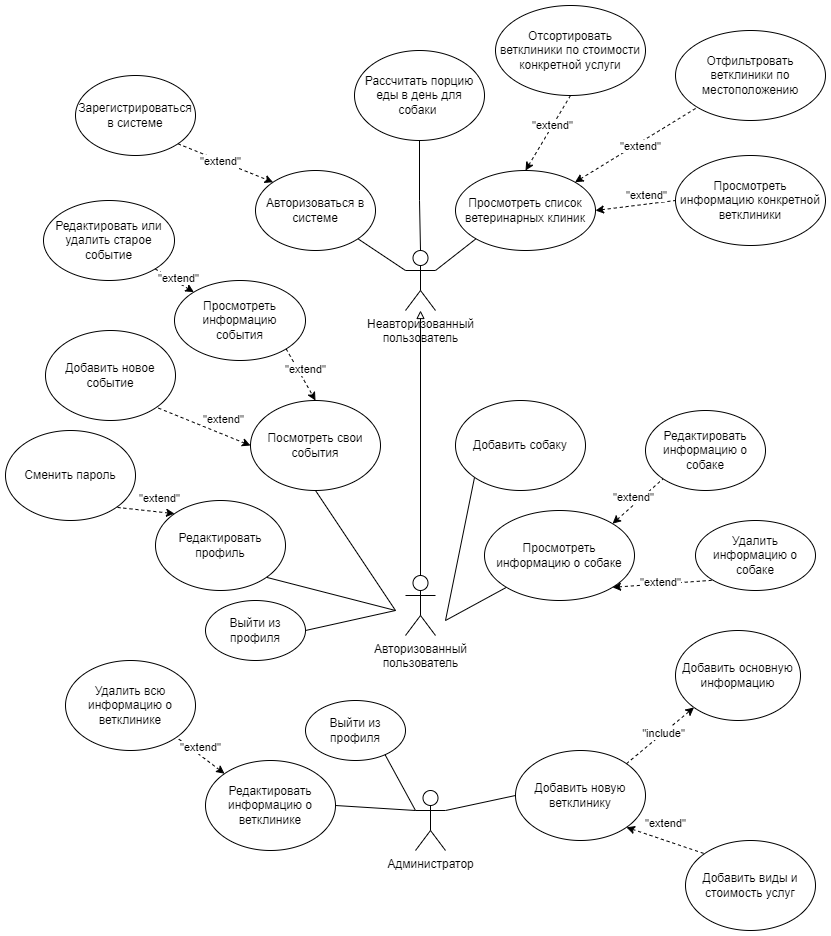

The diagram above was exported from draw.io. Its source (the exported page's mxGraphModel, read from the mxfile embedded in the PNG):
<mxGraphModel dx="954" dy="429" grid="1" gridSize="10" guides="1" tooltips="1" connect="1" arrows="1" fold="1" page="1" pageScale="1" pageWidth="827" pageHeight="1169" math="0" shadow="0">
  <root>
    <mxCell id="0" />
    <mxCell id="1" parent="0" />
    <mxCell id="zPMEAd2-POOD5L8ZvEvb-16" style="rounded=0;orthogonalLoop=1;jettySize=auto;html=1;exitX=0.5;exitY=0;exitDx=0;exitDy=0;exitPerimeter=0;entryX=0.5;entryY=1;entryDx=0;entryDy=0;endArrow=none;endFill=0;" parent="1" source="zPMEAd2-POOD5L8ZvEvb-4" target="zPMEAd2-POOD5L8ZvEvb-15" edge="1">
      <mxGeometry relative="1" as="geometry">
        <Array as="points">
          <mxPoint x="414" y="210" />
        </Array>
      </mxGeometry>
    </mxCell>
    <mxCell id="zPMEAd2-POOD5L8ZvEvb-4" value="Неавторизованный&lt;br&gt;пользователь" style="shape=umlActor;verticalLabelPosition=bottom;verticalAlign=top;html=1;outlineConnect=0;" parent="1" vertex="1">
      <mxGeometry x="400" y="260" width="30" height="60" as="geometry" />
    </mxCell>
    <mxCell id="zPMEAd2-POOD5L8ZvEvb-10" style="rounded=0;orthogonalLoop=1;jettySize=auto;html=1;endArrow=none;endFill=0;exitX=1;exitY=1;exitDx=0;exitDy=0;" parent="1" source="zPMEAd2-POOD5L8ZvEvb-9" target="zPMEAd2-POOD5L8ZvEvb-4" edge="1">
      <mxGeometry relative="1" as="geometry">
        <mxPoint x="350" y="268" as="targetPoint" />
        <Array as="points" />
      </mxGeometry>
    </mxCell>
    <mxCell id="zPMEAd2-POOD5L8ZvEvb-9" value="Авторизоваться в системе" style="ellipse;whiteSpace=wrap;html=1;" parent="1" vertex="1">
      <mxGeometry x="250" y="180" width="120" height="80" as="geometry" />
    </mxCell>
    <mxCell id="zPMEAd2-POOD5L8ZvEvb-12" style="rounded=0;orthogonalLoop=1;jettySize=auto;html=1;entryX=0;entryY=0;entryDx=0;entryDy=0;endArrow=classic;endFill=1;dashed=1;exitX=1;exitY=1;exitDx=0;exitDy=0;startArrow=none;startFill=0;" parent="1" source="zPMEAd2-POOD5L8ZvEvb-11" target="zPMEAd2-POOD5L8ZvEvb-9" edge="1">
      <mxGeometry relative="1" as="geometry">
        <mxPoint x="280" y="120" as="sourcePoint" />
        <mxPoint x="543.4264068711927" y="161.7157287525381" as="targetPoint" />
      </mxGeometry>
    </mxCell>
    <mxCell id="zPMEAd2-POOD5L8ZvEvb-14" value="&quot;extend&quot;" style="edgeLabel;html=1;align=center;verticalAlign=middle;resizable=0;points=[];" parent="zPMEAd2-POOD5L8ZvEvb-12" connectable="0" vertex="1">
      <mxGeometry x="-0.2753" y="3" relative="1" as="geometry">
        <mxPoint x="7" y="6" as="offset" />
      </mxGeometry>
    </mxCell>
    <mxCell id="zPMEAd2-POOD5L8ZvEvb-11" value="Зарегистрироваться в системе" style="ellipse;whiteSpace=wrap;html=1;" parent="1" vertex="1">
      <mxGeometry x="70" y="85" width="120" height="80" as="geometry" />
    </mxCell>
    <mxCell id="zPMEAd2-POOD5L8ZvEvb-15" value="Рассчитать порцию еды в день для собаки&amp;nbsp;" style="ellipse;whiteSpace=wrap;html=1;" parent="1" vertex="1">
      <mxGeometry x="349" y="60" width="130" height="90" as="geometry" />
    </mxCell>
    <mxCell id="zPMEAd2-POOD5L8ZvEvb-19" style="rounded=0;orthogonalLoop=1;jettySize=auto;html=1;exitX=0.5;exitY=0;exitDx=0;exitDy=0;entryX=0.5;entryY=1;entryDx=0;entryDy=0;dashed=1;endArrow=none;endFill=0;startArrow=classic;startFill=1;" parent="1" source="zPMEAd2-POOD5L8ZvEvb-17" target="zPMEAd2-POOD5L8ZvEvb-18" edge="1">
      <mxGeometry relative="1" as="geometry" />
    </mxCell>
    <mxCell id="zPMEAd2-POOD5L8ZvEvb-20" value="&quot;extend&quot;" style="edgeLabel;html=1;align=center;verticalAlign=middle;resizable=0;points=[];" parent="zPMEAd2-POOD5L8ZvEvb-19" connectable="0" vertex="1">
      <mxGeometry x="-0.3574" y="-1" relative="1" as="geometry">
        <mxPoint x="11" y="-22" as="offset" />
      </mxGeometry>
    </mxCell>
    <mxCell id="zPMEAd2-POOD5L8ZvEvb-25" style="rounded=0;orthogonalLoop=1;jettySize=auto;html=1;exitX=0;exitY=1;exitDx=0;exitDy=0;entryX=1;entryY=0.3333333333333333;entryDx=0;entryDy=0;entryPerimeter=0;endArrow=none;endFill=0;" parent="1" source="zPMEAd2-POOD5L8ZvEvb-17" target="zPMEAd2-POOD5L8ZvEvb-4" edge="1">
      <mxGeometry relative="1" as="geometry" />
    </mxCell>
    <mxCell id="zPMEAd2-POOD5L8ZvEvb-17" value="Просмотреть список ветеринарных клиник" style="ellipse;whiteSpace=wrap;html=1;" parent="1" vertex="1">
      <mxGeometry x="450" y="180" width="140" height="80" as="geometry" />
    </mxCell>
    <mxCell id="zPMEAd2-POOD5L8ZvEvb-18" value="Отсортировать ветклиники по стоимости конкретной услуги" style="ellipse;whiteSpace=wrap;html=1;" parent="1" vertex="1">
      <mxGeometry x="490" y="15" width="150" height="90" as="geometry" />
    </mxCell>
    <mxCell id="zPMEAd2-POOD5L8ZvEvb-21" value="Отфильтровать ветклиники по местоположению" style="ellipse;whiteSpace=wrap;html=1;" parent="1" vertex="1">
      <mxGeometry x="670" y="40" width="150" height="90" as="geometry" />
    </mxCell>
    <mxCell id="zPMEAd2-POOD5L8ZvEvb-22" style="rounded=0;orthogonalLoop=1;jettySize=auto;html=1;exitX=1;exitY=0;exitDx=0;exitDy=0;entryX=0;entryY=1;entryDx=0;entryDy=0;dashed=1;endArrow=none;endFill=0;startArrow=classic;startFill=1;" parent="1" source="zPMEAd2-POOD5L8ZvEvb-17" target="zPMEAd2-POOD5L8ZvEvb-21" edge="1">
      <mxGeometry relative="1" as="geometry">
        <mxPoint x="630" y="285" as="sourcePoint" />
        <mxPoint x="710" y="220" as="targetPoint" />
      </mxGeometry>
    </mxCell>
    <mxCell id="zPMEAd2-POOD5L8ZvEvb-23" value="&quot;extend&quot;" style="edgeLabel;html=1;align=center;verticalAlign=middle;resizable=0;points=[];" parent="zPMEAd2-POOD5L8ZvEvb-22" connectable="0" vertex="1">
      <mxGeometry x="-0.3574" y="-1" relative="1" as="geometry">
        <mxPoint x="25" y="-13" as="offset" />
      </mxGeometry>
    </mxCell>
    <mxCell id="zPMEAd2-POOD5L8ZvEvb-26" value="Просмотреть информацию конкретной ветклиники" style="ellipse;whiteSpace=wrap;html=1;" parent="1" vertex="1">
      <mxGeometry x="670" y="165" width="150" height="90" as="geometry" />
    </mxCell>
    <mxCell id="zPMEAd2-POOD5L8ZvEvb-27" style="rounded=0;orthogonalLoop=1;jettySize=auto;html=1;exitX=1;exitY=0.5;exitDx=0;exitDy=0;entryX=0;entryY=0.5;entryDx=0;entryDy=0;dashed=1;endArrow=none;endFill=0;startArrow=classic;startFill=1;" parent="1" source="zPMEAd2-POOD5L8ZvEvb-17" target="zPMEAd2-POOD5L8ZvEvb-26" edge="1">
      <mxGeometry relative="1" as="geometry">
        <mxPoint x="579" y="202" as="sourcePoint" />
        <mxPoint x="702" y="127" as="targetPoint" />
      </mxGeometry>
    </mxCell>
    <mxCell id="zPMEAd2-POOD5L8ZvEvb-28" value="&quot;extend&quot;" style="edgeLabel;html=1;align=center;verticalAlign=middle;resizable=0;points=[];" parent="zPMEAd2-POOD5L8ZvEvb-27" connectable="0" vertex="1">
      <mxGeometry x="-0.3574" y="-1" relative="1" as="geometry">
        <mxPoint x="25" y="-13" as="offset" />
      </mxGeometry>
    </mxCell>
    <mxCell id="zPMEAd2-POOD5L8ZvEvb-53" style="edgeStyle=orthogonalEdgeStyle;rounded=0;orthogonalLoop=1;jettySize=auto;html=1;exitX=0.5;exitY=0;exitDx=0;exitDy=0;exitPerimeter=0;endArrow=block;endFill=0;" parent="1" source="zPMEAd2-POOD5L8ZvEvb-52" target="zPMEAd2-POOD5L8ZvEvb-4" edge="1">
      <mxGeometry relative="1" as="geometry" />
    </mxCell>
    <mxCell id="zPMEAd2-POOD5L8ZvEvb-52" value="Авторизованный&lt;br&gt;пользователь" style="shape=umlActor;verticalLabelPosition=bottom;verticalAlign=top;html=1;outlineConnect=0;" parent="1" vertex="1">
      <mxGeometry x="400" y="585" width="30" height="60" as="geometry" />
    </mxCell>
    <mxCell id="zPMEAd2-POOD5L8ZvEvb-54" value="Посмотреть свои события" style="ellipse;whiteSpace=wrap;html=1;" parent="1" vertex="1">
      <mxGeometry x="245" y="410" width="130" height="90" as="geometry" />
    </mxCell>
    <mxCell id="zPMEAd2-POOD5L8ZvEvb-61" style="rounded=0;orthogonalLoop=1;jettySize=auto;html=1;exitX=0;exitY=1;exitDx=0;exitDy=0;endArrow=none;endFill=0;" parent="1" source="zPMEAd2-POOD5L8ZvEvb-55" edge="1">
      <mxGeometry relative="1" as="geometry">
        <mxPoint x="440" y="630" as="targetPoint" />
      </mxGeometry>
    </mxCell>
    <mxCell id="zPMEAd2-POOD5L8ZvEvb-55" value="Добавить собаку" style="ellipse;whiteSpace=wrap;html=1;" parent="1" vertex="1">
      <mxGeometry x="450" y="410" width="130" height="90" as="geometry" />
    </mxCell>
    <mxCell id="zPMEAd2-POOD5L8ZvEvb-62" style="rounded=0;orthogonalLoop=1;jettySize=auto;html=1;exitX=0;exitY=1;exitDx=0;exitDy=0;endArrow=none;endFill=0;" parent="1" source="zPMEAd2-POOD5L8ZvEvb-56" edge="1">
      <mxGeometry relative="1" as="geometry">
        <mxPoint x="440" y="630" as="targetPoint" />
      </mxGeometry>
    </mxCell>
    <mxCell id="zPMEAd2-POOD5L8ZvEvb-56" value="Просмотреть информацию о собаке" style="ellipse;whiteSpace=wrap;html=1;" parent="1" vertex="1">
      <mxGeometry x="479" y="520" width="150" height="90" as="geometry" />
    </mxCell>
    <mxCell id="zPMEAd2-POOD5L8ZvEvb-66" style="rounded=0;orthogonalLoop=1;jettySize=auto;html=1;exitX=0.5;exitY=1;exitDx=0;exitDy=0;endArrow=none;endFill=0;" parent="1" source="zPMEAd2-POOD5L8ZvEvb-54" edge="1">
      <mxGeometry relative="1" as="geometry">
        <mxPoint x="390" y="620" as="targetPoint" />
        <mxPoint x="325" y="510" as="sourcePoint" />
      </mxGeometry>
    </mxCell>
    <mxCell id="zPMEAd2-POOD5L8ZvEvb-67" style="rounded=0;orthogonalLoop=1;jettySize=auto;html=1;exitX=1;exitY=1;exitDx=0;exitDy=0;endArrow=none;endFill=0;" parent="1" source="zPMEAd2-POOD5L8ZvEvb-58" edge="1">
      <mxGeometry relative="1" as="geometry">
        <mxPoint x="390" y="620" as="targetPoint" />
      </mxGeometry>
    </mxCell>
    <mxCell id="zPMEAd2-POOD5L8ZvEvb-58" value="Редактировать профиль" style="ellipse;whiteSpace=wrap;html=1;" parent="1" vertex="1">
      <mxGeometry x="150" y="510" width="130" height="90" as="geometry" />
    </mxCell>
    <mxCell id="zPMEAd2-POOD5L8ZvEvb-60" value="Сменить пароль" style="ellipse;whiteSpace=wrap;html=1;" parent="1" vertex="1">
      <mxGeometry y="440" width="130" height="90" as="geometry" />
    </mxCell>
    <mxCell id="zPMEAd2-POOD5L8ZvEvb-63" style="rounded=0;orthogonalLoop=1;jettySize=auto;html=1;exitX=0;exitY=0;exitDx=0;exitDy=0;entryX=1;entryY=1;entryDx=0;entryDy=0;dashed=1;endArrow=none;endFill=0;startArrow=classic;startFill=1;" parent="1" source="zPMEAd2-POOD5L8ZvEvb-58" target="zPMEAd2-POOD5L8ZvEvb-60" edge="1">
      <mxGeometry relative="1" as="geometry">
        <mxPoint x="150" y="460" as="sourcePoint" />
        <mxPoint x="230" y="450" as="targetPoint" />
      </mxGeometry>
    </mxCell>
    <mxCell id="zPMEAd2-POOD5L8ZvEvb-64" value="&quot;extend&quot;" style="edgeLabel;html=1;align=center;verticalAlign=middle;resizable=0;points=[];" parent="zPMEAd2-POOD5L8ZvEvb-63" connectable="0" vertex="1">
      <mxGeometry x="-0.3574" y="-1" relative="1" as="geometry">
        <mxPoint x="3" y="-13" as="offset" />
      </mxGeometry>
    </mxCell>
    <mxCell id="zPMEAd2-POOD5L8ZvEvb-77" value="Удалить информацию о собаке" style="ellipse;whiteSpace=wrap;html=1;" parent="1" vertex="1">
      <mxGeometry x="690" y="530" width="120" height="70" as="geometry" />
    </mxCell>
    <mxCell id="zPMEAd2-POOD5L8ZvEvb-78" value="Редактировать информацию о собаке" style="ellipse;whiteSpace=wrap;html=1;" parent="1" vertex="1">
      <mxGeometry x="640" y="420" width="120" height="80" as="geometry" />
    </mxCell>
    <mxCell id="zPMEAd2-POOD5L8ZvEvb-80" style="rounded=0;orthogonalLoop=1;jettySize=auto;html=1;exitX=1;exitY=1;exitDx=0;exitDy=0;entryX=0;entryY=1;entryDx=0;entryDy=0;dashed=1;endArrow=none;endFill=0;startArrow=classic;startFill=1;" parent="1" source="zPMEAd2-POOD5L8ZvEvb-56" target="zPMEAd2-POOD5L8ZvEvb-77" edge="1">
      <mxGeometry relative="1" as="geometry">
        <mxPoint x="700" y="671" as="sourcePoint" />
        <mxPoint x="662" y="645" as="targetPoint" />
      </mxGeometry>
    </mxCell>
    <mxCell id="zPMEAd2-POOD5L8ZvEvb-81" value="&quot;extend&quot;" style="edgeLabel;html=1;align=center;verticalAlign=middle;resizable=0;points=[];" parent="zPMEAd2-POOD5L8ZvEvb-80" connectable="0" vertex="1">
      <mxGeometry x="-0.3574" y="-1" relative="1" as="geometry">
        <mxPoint x="15" y="-4" as="offset" />
      </mxGeometry>
    </mxCell>
    <mxCell id="zPMEAd2-POOD5L8ZvEvb-82" style="rounded=0;orthogonalLoop=1;jettySize=auto;html=1;exitX=1;exitY=0;exitDx=0;exitDy=0;entryX=0;entryY=1;entryDx=0;entryDy=0;dashed=1;endArrow=none;endFill=0;startArrow=classic;startFill=1;" parent="1" source="zPMEAd2-POOD5L8ZvEvb-56" target="zPMEAd2-POOD5L8ZvEvb-78" edge="1">
      <mxGeometry relative="1" as="geometry">
        <mxPoint x="708" y="586" as="sourcePoint" />
        <mxPoint x="670" y="560" as="targetPoint" />
      </mxGeometry>
    </mxCell>
    <mxCell id="zPMEAd2-POOD5L8ZvEvb-83" value="&quot;extend&quot;" style="edgeLabel;html=1;align=center;verticalAlign=middle;resizable=0;points=[];" parent="zPMEAd2-POOD5L8ZvEvb-82" connectable="0" vertex="1">
      <mxGeometry x="-0.3574" y="-1" relative="1" as="geometry">
        <mxPoint x="3" y="-13" as="offset" />
      </mxGeometry>
    </mxCell>
    <mxCell id="zPMEAd2-POOD5L8ZvEvb-92" value="Администратор" style="shape=umlActor;verticalLabelPosition=bottom;verticalAlign=top;html=1;outlineConnect=0;" parent="1" vertex="1">
      <mxGeometry x="410" y="800" width="30" height="60" as="geometry" />
    </mxCell>
    <mxCell id="zPMEAd2-POOD5L8ZvEvb-93" value="Добавить новое событие" style="ellipse;whiteSpace=wrap;html=1;" parent="1" vertex="1">
      <mxGeometry x="40" y="340" width="130" height="90" as="geometry" />
    </mxCell>
    <mxCell id="zPMEAd2-POOD5L8ZvEvb-96" style="rounded=0;orthogonalLoop=1;jettySize=auto;html=1;exitX=0;exitY=0.5;exitDx=0;exitDy=0;entryX=1;entryY=1;entryDx=0;entryDy=0;dashed=1;endArrow=none;endFill=0;startArrow=classic;startFill=1;" parent="1" source="zPMEAd2-POOD5L8ZvEvb-54" target="zPMEAd2-POOD5L8ZvEvb-93" edge="1">
      <mxGeometry relative="1" as="geometry">
        <mxPoint x="548" y="438" as="sourcePoint" />
        <mxPoint x="600" y="410" as="targetPoint" />
      </mxGeometry>
    </mxCell>
    <mxCell id="zPMEAd2-POOD5L8ZvEvb-97" value="&quot;extend&quot;" style="edgeLabel;html=1;align=center;verticalAlign=middle;resizable=0;points=[];" parent="zPMEAd2-POOD5L8ZvEvb-96" connectable="0" vertex="1">
      <mxGeometry x="-0.3574" y="-1" relative="1" as="geometry">
        <mxPoint x="3" y="-13" as="offset" />
      </mxGeometry>
    </mxCell>
    <mxCell id="zPMEAd2-POOD5L8ZvEvb-104" style="rounded=0;orthogonalLoop=1;jettySize=auto;html=1;exitX=0;exitY=0.5;exitDx=0;exitDy=0;endArrow=none;endFill=0;entryX=1;entryY=0.3333333333333333;entryDx=0;entryDy=0;entryPerimeter=0;" parent="1" source="zPMEAd2-POOD5L8ZvEvb-99" target="zPMEAd2-POOD5L8ZvEvb-92" edge="1">
      <mxGeometry relative="1" as="geometry">
        <mxPoint x="440" y="860" as="targetPoint" />
      </mxGeometry>
    </mxCell>
    <mxCell id="zPMEAd2-POOD5L8ZvEvb-99" value="Добавить новую ветклинику" style="ellipse;whiteSpace=wrap;html=1;" parent="1" vertex="1">
      <mxGeometry x="510" y="760" width="130" height="90" as="geometry" />
    </mxCell>
    <mxCell id="zPMEAd2-POOD5L8ZvEvb-105" style="rounded=0;orthogonalLoop=1;jettySize=auto;html=1;exitX=1;exitY=0.5;exitDx=0;exitDy=0;entryX=0;entryY=0.3333333333333333;entryDx=0;entryDy=0;entryPerimeter=0;endArrow=none;endFill=0;" parent="1" source="zPMEAd2-POOD5L8ZvEvb-100" target="zPMEAd2-POOD5L8ZvEvb-92" edge="1">
      <mxGeometry relative="1" as="geometry" />
    </mxCell>
    <mxCell id="zPMEAd2-POOD5L8ZvEvb-100" value="Редактировать информацию о ветклинике" style="ellipse;whiteSpace=wrap;html=1;" parent="1" vertex="1">
      <mxGeometry x="200" y="770" width="130" height="90" as="geometry" />
    </mxCell>
    <mxCell id="zPMEAd2-POOD5L8ZvEvb-101" value="Удалить всю информацию о ветклинике" style="ellipse;whiteSpace=wrap;html=1;" parent="1" vertex="1">
      <mxGeometry x="60" y="670" width="130" height="90" as="geometry" />
    </mxCell>
    <mxCell id="zPMEAd2-POOD5L8ZvEvb-107" style="rounded=0;orthogonalLoop=1;jettySize=auto;html=1;exitX=0;exitY=0;exitDx=0;exitDy=0;entryX=1;entryY=1;entryDx=0;entryDy=0;dashed=1;endArrow=none;endFill=0;startArrow=classic;startFill=1;" parent="1" source="zPMEAd2-POOD5L8ZvEvb-100" target="zPMEAd2-POOD5L8ZvEvb-101" edge="1">
      <mxGeometry relative="1" as="geometry">
        <mxPoint x="475" y="818" as="sourcePoint" />
        <mxPoint x="420" y="782" as="targetPoint" />
      </mxGeometry>
    </mxCell>
    <mxCell id="zPMEAd2-POOD5L8ZvEvb-108" value="&quot;extend&quot;" style="edgeLabel;html=1;align=center;verticalAlign=middle;resizable=0;points=[];" parent="zPMEAd2-POOD5L8ZvEvb-107" connectable="0" vertex="1">
      <mxGeometry x="-0.3574" y="-1" relative="1" as="geometry">
        <mxPoint x="-10" y="-14" as="offset" />
      </mxGeometry>
    </mxCell>
    <mxCell id="zPMEAd2-POOD5L8ZvEvb-109" value="Добавить виды и стоимость услуг" style="ellipse;whiteSpace=wrap;html=1;" parent="1" vertex="1">
      <mxGeometry x="680" y="850" width="130" height="90" as="geometry" />
    </mxCell>
    <mxCell id="zPMEAd2-POOD5L8ZvEvb-111" style="rounded=0;orthogonalLoop=1;jettySize=auto;html=1;exitX=1;exitY=1;exitDx=0;exitDy=0;entryX=0;entryY=0;entryDx=0;entryDy=0;dashed=1;endArrow=none;endFill=0;startArrow=classic;startFill=1;" parent="1" source="zPMEAd2-POOD5L8ZvEvb-99" target="zPMEAd2-POOD5L8ZvEvb-109" edge="1">
      <mxGeometry relative="1" as="geometry">
        <mxPoint x="410" y="910" as="sourcePoint" />
        <mxPoint x="690" y="875" as="targetPoint" />
      </mxGeometry>
    </mxCell>
    <mxCell id="zPMEAd2-POOD5L8ZvEvb-112" value="&quot;extend&quot;" style="edgeLabel;html=1;align=center;verticalAlign=middle;resizable=0;points=[];" parent="zPMEAd2-POOD5L8ZvEvb-111" connectable="0" vertex="1">
      <mxGeometry x="-0.3574" y="-1" relative="1" as="geometry">
        <mxPoint x="14" y="-14" as="offset" />
      </mxGeometry>
    </mxCell>
    <mxCell id="zPMEAd2-POOD5L8ZvEvb-113" value="Добавить основную информацию" style="ellipse;whiteSpace=wrap;html=1;" parent="1" vertex="1">
      <mxGeometry x="670" y="640" width="125" height="90" as="geometry" />
    </mxCell>
    <mxCell id="zPMEAd2-POOD5L8ZvEvb-114" style="rounded=0;orthogonalLoop=1;jettySize=auto;html=1;exitX=1;exitY=0;exitDx=0;exitDy=0;dashed=1;endArrow=classic;endFill=1;startArrow=none;startFill=0;entryX=0;entryY=1;entryDx=0;entryDy=0;" parent="1" source="zPMEAd2-POOD5L8ZvEvb-99" target="zPMEAd2-POOD5L8ZvEvb-113" edge="1">
      <mxGeometry relative="1" as="geometry">
        <mxPoint x="410" y="830" as="sourcePoint" />
        <mxPoint x="689" y="730" as="targetPoint" />
      </mxGeometry>
    </mxCell>
    <mxCell id="zPMEAd2-POOD5L8ZvEvb-115" value="&quot;include&quot;" style="edgeLabel;html=1;align=center;verticalAlign=middle;resizable=0;points=[];" parent="zPMEAd2-POOD5L8ZvEvb-114" connectable="0" vertex="1">
      <mxGeometry x="-0.3574" y="-1" relative="1" as="geometry">
        <mxPoint x="14" y="-14" as="offset" />
      </mxGeometry>
    </mxCell>
    <mxCell id="DTJWA5FQDDd0BsyCkmvm-5" style="rounded=0;orthogonalLoop=1;jettySize=auto;html=1;exitX=1;exitY=0.5;exitDx=0;exitDy=0;endArrow=none;endFill=0;" parent="1" source="DTJWA5FQDDd0BsyCkmvm-2" edge="1">
      <mxGeometry relative="1" as="geometry">
        <mxPoint x="390" y="620" as="targetPoint" />
      </mxGeometry>
    </mxCell>
    <mxCell id="DTJWA5FQDDd0BsyCkmvm-2" value="Выйти из профиля" style="ellipse;whiteSpace=wrap;html=1;" parent="1" vertex="1">
      <mxGeometry x="200" y="610" width="100" height="60" as="geometry" />
    </mxCell>
    <mxCell id="DTJWA5FQDDd0BsyCkmvm-4" style="rounded=0;orthogonalLoop=1;jettySize=auto;html=1;exitX=0.5;exitY=0;exitDx=0;exitDy=0;endArrow=none;endFill=0;" parent="1" source="DTJWA5FQDDd0BsyCkmvm-3" edge="1">
      <mxGeometry relative="1" as="geometry">
        <mxPoint x="410" y="820" as="targetPoint" />
      </mxGeometry>
    </mxCell>
    <mxCell id="DTJWA5FQDDd0BsyCkmvm-3" value="Выйти из профиля" style="ellipse;whiteSpace=wrap;html=1;" parent="1" vertex="1">
      <mxGeometry x="300" y="710" width="100" height="60" as="geometry" />
    </mxCell>
    <mxCell id="DTJWA5FQDDd0BsyCkmvm-7" style="rounded=0;orthogonalLoop=1;jettySize=auto;html=1;exitX=1;exitY=1;exitDx=0;exitDy=0;entryX=0.5;entryY=0;entryDx=0;entryDy=0;dashed=1;" parent="1" source="DTJWA5FQDDd0BsyCkmvm-6" target="zPMEAd2-POOD5L8ZvEvb-54" edge="1">
      <mxGeometry relative="1" as="geometry" />
    </mxCell>
    <mxCell id="DTJWA5FQDDd0BsyCkmvm-8" value="&quot;extend&quot;" style="edgeLabel;html=1;align=center;verticalAlign=middle;resizable=0;points=[];" parent="DTJWA5FQDDd0BsyCkmvm-7" connectable="0" vertex="1">
      <mxGeometry x="-0.2177" relative="1" as="geometry">
        <mxPoint x="7" as="offset" />
      </mxGeometry>
    </mxCell>
    <mxCell id="DTJWA5FQDDd0BsyCkmvm-6" value="Просмотреть информацию&lt;br&gt;события" style="ellipse;whiteSpace=wrap;html=1;" parent="1" vertex="1">
      <mxGeometry x="169" y="290" width="131" height="80" as="geometry" />
    </mxCell>
    <mxCell id="DTJWA5FQDDd0BsyCkmvm-9" value="Редактировать или удалить старое событие" style="ellipse;whiteSpace=wrap;html=1;" parent="1" vertex="1">
      <mxGeometry x="38" y="210" width="131" height="80" as="geometry" />
    </mxCell>
    <mxCell id="DTJWA5FQDDd0BsyCkmvm-10" style="rounded=0;orthogonalLoop=1;jettySize=auto;html=1;exitX=1;exitY=1;exitDx=0;exitDy=0;entryX=0;entryY=0;entryDx=0;entryDy=0;dashed=1;" parent="1" source="DTJWA5FQDDd0BsyCkmvm-9" target="DTJWA5FQDDd0BsyCkmvm-6" edge="1">
      <mxGeometry relative="1" as="geometry">
        <mxPoint x="141" y="290" as="sourcePoint" />
        <mxPoint x="170" y="342" as="targetPoint" />
      </mxGeometry>
    </mxCell>
    <mxCell id="DTJWA5FQDDd0BsyCkmvm-11" value="&quot;extend&quot;" style="edgeLabel;html=1;align=center;verticalAlign=middle;resizable=0;points=[];" parent="DTJWA5FQDDd0BsyCkmvm-10" connectable="0" vertex="1">
      <mxGeometry x="-0.2177" relative="1" as="geometry">
        <mxPoint x="7" as="offset" />
      </mxGeometry>
    </mxCell>
  </root>
</mxGraphModel>